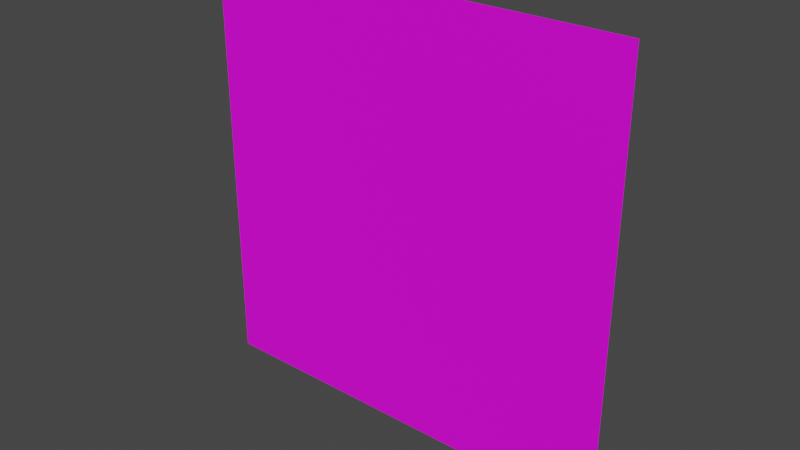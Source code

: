 # Source: model.blend  (saved by Blender 3.3.6; exported with 4.5.12 LTS)
import bpy
from mathutils import Matrix  # noqa: F401  (used for matrix-valued properties, if any)

bpy.ops.wm.read_factory_settings(use_empty=True)
scene = bpy.context.scene
scene.name = 'Scene'

# ---- images (referenced by path relative to the original .blend; pixels are not part of the script)
import os
ASSET_DIR = os.environ.get("B2B_ASSET_DIR", "")  # directory of the original .blend (textures are referenced by path, not embedded)
HERE = os.path.dirname(os.path.abspath(__file__))  # packed textures are extracted next to this script under _unpacked/

def load_image(name, relpath, width, height, colorspace="sRGB"):
    """Load a texture the original file referenced (path relative to the .blend, or extracted next to this script)."""
    p = next((c for c in (os.path.join(HERE, relpath), os.path.join(ASSET_DIR, relpath)) if relpath and os.path.exists(c)), "")
    if p:
        img = bpy.data.images.load(p, check_existing=True)
        img.name = name
    else:  # same state as the original file: an image datablock whose file is absent (Cycles renders it pink)
        img = bpy.data.images.new(name, width, height)
        img.source = "FILE"
        img.filepath = "//" + (relpath or name)
    img.colorspace_settings.name = colorspace
    return img
img_texture_png = load_image('texture.png', 'texture.png', 1024, 1024, 'sRGB')

# ---- materials (node trees are filled in below, after node groups)
mat_material_001 = bpy.data.materials.new('Material.001')

# ---- material node trees
mat_material_001.use_nodes = True; mat_material_001.node_tree.nodes.clear()
_N = mat_material_001.node_tree.nodes; _L = mat_material_001.node_tree.links
n0 = _N.new('ShaderNodeBsdfPrincipled'); n0.name = 'Principled BSDF'; n0.location = (10, 300)
n0.distribution = 'GGX'
n0.subsurface_method = 'RANDOM_WALK_SKIN'
n0.inputs[3].default_value = 1.45
n0.inputs[27].default_value = (0.0, 0.0, 0.0, 1.0)
n0.inputs[28].default_value = 1.0
n1 = _N.new('ShaderNodeOutputMaterial'); n1.name = 'Material Output'; n1.location = (300, 300)
n2 = _N.new('ShaderNodeTexImage'); n2.name = 'Image Texture'; n2.location = (-280, 270)
n2.image = img_texture_png
n3 = _N.new('ShaderNodeMath'); n3.name = 'Math'; n3.location = (0, 0)
n3.hide = True
n3.operation = 'GREATER_THAN'
_L.new(n0.outputs[0], n1.inputs[0])
_L.new(n2.outputs[0], n0.inputs[0])
_L.new(n2.outputs[1], n3.inputs[0])
_L.new(n3.outputs[0], n0.inputs[4])
n1.is_active_output = True

# ---- world
world_world = bpy.data.worlds.new('World'); scene.world = world_world
world_world.use_nodes = True; world_world.node_tree.nodes.clear()
_N = world_world.node_tree.nodes; _L = world_world.node_tree.links
n0 = _N.new('ShaderNodeOutputWorld'); n0.name = 'World Output'; n0.location = (300, 300)
n1 = _N.new('ShaderNodeBackground'); n1.name = 'Background'; n1.location = (10, 300)
n1.inputs[0].default_value = (0.05088, 0.05088, 0.05088, 1.0)
_L.new(n1.outputs[0], n0.inputs[0])
n0.is_active_output = True
world_world.color = (0.05088, 0.05088, 0.05088)
world_world.use_sun_shadow = False
world_world.sun_shadow_jitter_overblur = 0.0

# ---- meshes
me_plane = bpy.data.meshes.new('Plane')
me_plane.from_pydata([(0.0, 2.186e-08, -0.5), (1.0, 2.186e-08, -0.5), (0.0, -2.186e-08, 0.5), (1.0, -2.186e-08, 0.5)], [], [(0, 1, 3, 2)])
_uv = me_plane.uv_layers.new(name='UVMap')
_uv.uv.foreach_set('vector', [0.0, 0.0, 1.0, 0.0, 1.0, 1.0, 0.0, 1.0])
me_plane.materials.append(mat_material_001)
me_plane.update()

# ---- objects
ob_empty = bpy.data.objects.new('Empty', img_texture_png)
ob_plane = bpy.data.objects.new('Plane', me_plane)

# ---- transforms, parenting, visibility, modifiers, constraints
ob_empty.location = (0.0, 0.0, 0.0)
ob_empty.rotation_euler = (1.571, -0.0, -0.0)
ob_empty.empty_display_type = 'IMAGE'
ob_empty.empty_display_size = 1.15
ob_empty.empty_image_offset = (-0.5, 0.0)
ob_empty.show_empty_image_perspective = False
ob_plane.location = (0.0, 0.0, 0.0)

# ---- collection membership
scene.collection.objects.link(ob_empty)
scene.collection.objects.link(ob_plane)

# ---- scene / render settings (as saved in the file)
scene.frame_start = 1; scene.frame_end = 250; scene.frame_set(85)
scene.render.engine = 'BLENDER_EEVEE_NEXT'
scene.cycles.sampling_pattern = 'TABULATED_SOBOL'
scene.cycles.use_light_tree = False
scene.view_settings.view_transform = 'Filmic'
bpy.context.view_layer.update()

# ---- added for rendering (the .blend has no active camera and no usable light): camera, sun
cam_auto = bpy.data.cameras.new('AutoCamera')
cam_auto.lens = 50.0
cam_auto.sensor_width = 36.0
cam_auto.clip_end = 1000.0
ob_auto_camera = bpy.data.objects.new('AutoCamera', cam_auto)
scene.collection.objects.link(ob_auto_camera)
ob_auto_camera.location = (1.80847, -1.57016, 1.04677)
ob_auto_camera.rotation_euler = (1.09748, -7.21219e-08, 0.694738)
scene.camera = ob_auto_camera
light_auto_sun = bpy.data.lights.new('AutoSun', 'SUN')
light_auto_sun.energy = 3.0
light_auto_sun.angle = 0.0523599
ob_auto_sun = bpy.data.objects.new('AutoSun', light_auto_sun)
scene.collection.objects.link(ob_auto_sun)
ob_auto_sun.rotation_euler = (0.872665, 0.174533, 0.523599)
bpy.context.view_layer.update()
